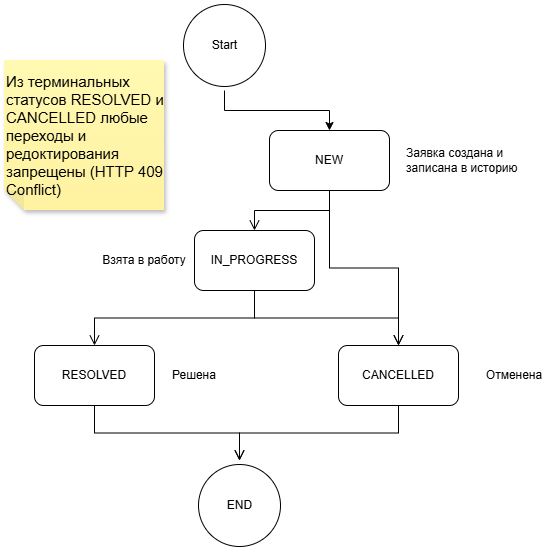

The diagram above was exported from draw.io. Its source (the exported page's mxGraphModel, read from the mxfile embedded in the PNG):
<mxGraphModel dx="1140" dy="790" grid="1" gridSize="10" guides="1" tooltips="1" connect="1" arrows="1" fold="1" page="1" pageScale="1" pageWidth="827" pageHeight="1169" math="0" shadow="0">
  <root>
    <mxCell id="0" />
    <mxCell id="1" parent="0" />
    <mxCell id="xgoR4TOrrnq8gKNQow5J-12" edge="1" parent="1" source="xgoR4TOrrnq8gKNQow5J-1" style="edgeStyle=orthogonalEdgeStyle;rounded=0;orthogonalLoop=1;jettySize=auto;html=1;defaultLabelBackgroundColor=page;" target="xgoR4TOrrnq8gKNQow5J-3" value="">
      <mxGeometry relative="1" as="geometry" />
    </mxCell>
    <mxCell id="xgoR4TOrrnq8gKNQow5J-1" parent="1" style="ellipse;html=1;shape=startState;fillColor=#FFFFFF;strokeColor=#000000;" value="Start" vertex="1">
      <mxGeometry height="90" width="90" x="255" y="110" as="geometry" />
    </mxCell>
    <mxCell id="xgoR4TOrrnq8gKNQow5J-3" parent="1" style="rounded=1;whiteSpace=wrap;html=1;roundedPerimeter=1;" value="NEW" vertex="1">
      <mxGeometry height="60" width="120" x="345" y="240" as="geometry" />
    </mxCell>
    <mxCell id="xgoR4TOrrnq8gKNQow5J-4" parent="1" style="rounded=1;whiteSpace=wrap;html=1;roundedPerimeter=1;" value="IN_PROGRESS" vertex="1">
      <mxGeometry height="60" width="120" x="270" y="340" as="geometry" />
    </mxCell>
    <mxCell id="xgoR4TOrrnq8gKNQow5J-5" edge="1" parent="1" source="xgoR4TOrrnq8gKNQow5J-3" style="edgeStyle=orthogonalEdgeStyle;html=1;verticalAlign=bottom;endArrow=open;endSize=8;strokeColor=#000000;rounded=0;defaultLabelBackgroundColor=page;exitX=0.5;exitY=1;exitDx=0;exitDy=0;entryX=0.5;entryY=0;entryDx=0;entryDy=0;" target="xgoR4TOrrnq8gKNQow5J-4" value="">
      <mxGeometry relative="1" as="geometry">
        <mxPoint x="400" y="190" as="sourcePoint" />
        <mxPoint x="400" y="290" as="targetPoint" />
      </mxGeometry>
    </mxCell>
    <mxCell id="xgoR4TOrrnq8gKNQow5J-6" parent="1" style="rounded=1;whiteSpace=wrap;html=1;roundedPerimeter=1;" value="RESOLVED" vertex="1">
      <mxGeometry height="60" width="120" x="110" y="455" as="geometry" />
    </mxCell>
    <mxCell id="xgoR4TOrrnq8gKNQow5J-7" edge="1" parent="1" source="xgoR4TOrrnq8gKNQow5J-4" style="edgeStyle=orthogonalEdgeStyle;html=1;verticalAlign=bottom;endArrow=open;endSize=8;strokeColor=#000000;rounded=0;defaultLabelBackgroundColor=page;exitX=0.5;exitY=1;exitDx=0;exitDy=0;entryX=0.5;entryY=0;entryDx=0;entryDy=0;" target="xgoR4TOrrnq8gKNQow5J-6" value="">
      <mxGeometry relative="1" as="geometry">
        <mxPoint x="404.5" y="400" as="sourcePoint" />
        <mxPoint x="404.5" y="440" as="targetPoint" />
      </mxGeometry>
    </mxCell>
    <mxCell id="xgoR4TOrrnq8gKNQow5J-8" parent="1" style="rounded=1;whiteSpace=wrap;html=1;roundedPerimeter=1;" value="CANCELLED" vertex="1">
      <mxGeometry height="60" width="120" x="414" y="455" as="geometry" />
    </mxCell>
    <mxCell id="xgoR4TOrrnq8gKNQow5J-9" edge="1" parent="1" source="xgoR4TOrrnq8gKNQow5J-3" style="edgeStyle=orthogonalEdgeStyle;html=1;verticalAlign=bottom;endArrow=open;endSize=8;strokeColor=#000000;rounded=0;defaultLabelBackgroundColor=page;exitX=0.5;exitY=1;exitDx=0;exitDy=0;entryX=0.5;entryY=0;entryDx=0;entryDy=0;" target="xgoR4TOrrnq8gKNQow5J-8" value="">
      <mxGeometry relative="1" as="geometry">
        <mxPoint x="404.5" y="500" as="sourcePoint" />
        <mxPoint x="404.5" y="540" as="targetPoint" />
      </mxGeometry>
    </mxCell>
    <mxCell id="xgoR4TOrrnq8gKNQow5J-10" parent="1" style="ellipse;html=1;shape=startState;fillColor=#FFFFFF;strokeColor=#000000;" value="END" vertex="1">
      <mxGeometry height="90" width="90" x="270" y="570" as="geometry" />
    </mxCell>
    <mxCell id="xgoR4TOrrnq8gKNQow5J-11" edge="1" parent="1" source="xgoR4TOrrnq8gKNQow5J-8" style="edgeStyle=orthogonalEdgeStyle;html=1;verticalAlign=bottom;endArrow=open;endSize=8;strokeColor=#000000;rounded=0;defaultLabelBackgroundColor=page;exitX=0.5;exitY=1;exitDx=0;exitDy=0;entryX=0.5;entryY=0;entryDx=0;entryDy=0;" target="xgoR4TOrrnq8gKNQow5J-10" value="">
      <mxGeometry relative="1" x="-0.2079" as="geometry">
        <mxPoint x="404.5" y="600" as="sourcePoint" />
        <mxPoint x="404.5" y="640" as="targetPoint" />
      </mxGeometry>
    </mxCell>
    <mxCell id="xgoR4TOrrnq8gKNQow5J-14" parent="1" style="text;html=1;whiteSpace=wrap;strokeColor=none;fillColor=none;align=left;verticalAlign=middle;rounded=0;" value="Заявка создана и записана в историю" vertex="1">
      <mxGeometry height="40" width="120" x="480" y="250" as="geometry" />
    </mxCell>
    <mxCell id="xgoR4TOrrnq8gKNQow5J-15" parent="1" style="text;html=1;whiteSpace=wrap;strokeColor=none;fillColor=none;align=center;verticalAlign=middle;rounded=0;" value="Взята в работу" vertex="1">
      <mxGeometry height="30" width="100" x="170" y="355" as="geometry" />
    </mxCell>
    <mxCell id="xgoR4TOrrnq8gKNQow5J-16" parent="1" style="text;html=1;whiteSpace=wrap;strokeColor=none;fillColor=none;align=center;verticalAlign=middle;rounded=0;" value="Решена" vertex="1">
      <mxGeometry height="30" width="60" x="240" y="470" as="geometry" />
    </mxCell>
    <mxCell id="xgoR4TOrrnq8gKNQow5J-17" parent="1" style="text;html=1;whiteSpace=wrap;strokeColor=none;fillColor=none;align=center;verticalAlign=middle;rounded=0;" value="Отменена" vertex="1">
      <mxGeometry height="30" width="60" x="560" y="470" as="geometry" />
    </mxCell>
    <mxCell id="xgoR4TOrrnq8gKNQow5J-18" edge="1" parent="1" source="xgoR4TOrrnq8gKNQow5J-4" style="edgeStyle=orthogonalEdgeStyle;html=1;verticalAlign=bottom;endArrow=open;endSize=8;strokeColor=#000000;rounded=0;defaultLabelBackgroundColor=page;exitX=0.5;exitY=1;exitDx=0;exitDy=0;entryX=0.5;entryY=0;entryDx=0;entryDy=0;" target="xgoR4TOrrnq8gKNQow5J-8" value="">
      <mxGeometry relative="1" as="geometry">
        <mxPoint x="210" y="430" as="sourcePoint" />
        <mxPoint x="190" y="470" as="targetPoint" />
      </mxGeometry>
    </mxCell>
    <mxCell id="xgoR4TOrrnq8gKNQow5J-19" edge="1" parent="1" source="xgoR4TOrrnq8gKNQow5J-6" style="edgeStyle=orthogonalEdgeStyle;html=1;verticalAlign=bottom;endArrow=open;endSize=8;strokeColor=#000000;rounded=0;defaultLabelBackgroundColor=page;exitX=0.5;exitY=1;exitDx=0;exitDy=0;entryX=0.5;entryY=0;entryDx=0;entryDy=0;" target="xgoR4TOrrnq8gKNQow5J-10" value="">
      <mxGeometry relative="1" x="-0.2079" as="geometry">
        <mxPoint x="579" y="540" as="sourcePoint" />
        <mxPoint x="420" y="595" as="targetPoint" />
      </mxGeometry>
    </mxCell>
    <mxCell id="xgoR4TOrrnq8gKNQow5J-20" parent="1" style="shape=note;whiteSpace=wrap;html=1;backgroundOutline=1;autosizeText=1;fontColor=#000000;darkOpacity=0.05;fillColor=#FFF9B2;strokeColor=none;fillStyle=solid;fontSize=15;direction=west;gradientDirection=north;gradientColor=#FFF2A1;shadow=1;size=20;pointerEvents=1;align=left;" value="Из терминальных статусов RESOLVED и CANCELLED любые переходы и редоктирования запрещены (HTTP 409 Conflict)" vertex="1">
      <mxGeometry height="150" width="160" x="80" y="170" as="geometry" />
    </mxCell>
  </root>
</mxGraphModel>